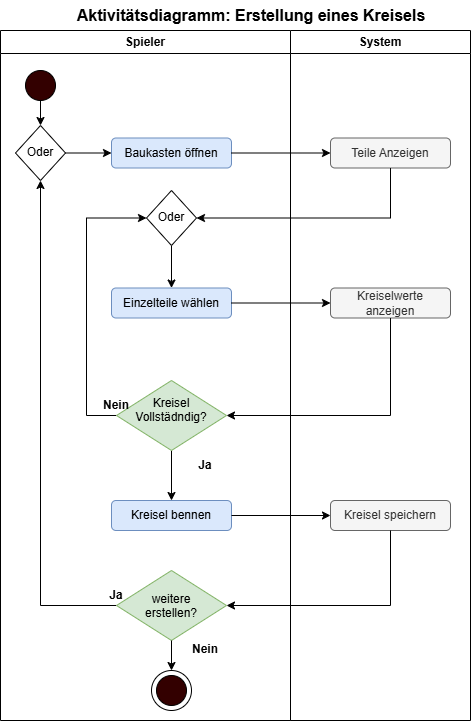

The diagram above was exported from draw.io. Its source (the exported page's mxGraphModel, read from the mxfile embedded in the PNG):
<mxGraphModel dx="983" dy="510" grid="1" gridSize="10" guides="1" tooltips="1" connect="1" arrows="1" fold="1" page="1" pageScale="1" pageWidth="827" pageHeight="1169" background="light-dark(#FFFFFF,#121212)" math="0" shadow="0">
  <root>
    <mxCell id="0" />
    <mxCell id="1" parent="0" />
    <mxCell id="0Jxz6BGbuLQVS7qCA9hh-1" parent="1" style="text;html=1;whiteSpace=wrap;strokeColor=none;fillColor=none;align=center;verticalAlign=middle;rounded=0;" value="&lt;font style=&quot;font-size: 16px;&quot;&gt;&lt;b&gt;Aktivitätsdiagramm: Erstellung eines Kreisels&lt;/b&gt;&lt;/font&gt;" vertex="1">
      <mxGeometry height="30" width="370" x="190" y="40" as="geometry" />
    </mxCell>
    <mxCell id="0Jxz6BGbuLQVS7qCA9hh-5" parent="1" style="swimlane;whiteSpace=wrap;html=1;fillColor=#FFFFFF;" value="Spieler" vertex="1">
      <mxGeometry height="690" width="290" x="124" y="70" as="geometry" />
    </mxCell>
    <mxCell id="0Jxz6BGbuLQVS7qCA9hh-14" parent="0Jxz6BGbuLQVS7qCA9hh-5" style="rounded=1;whiteSpace=wrap;html=1;roundedPerimeter=1;fillColor=#dae8fc;strokeColor=#6c8ebf;" value="Einzelteile wählen" vertex="1">
      <mxGeometry height="30" width="120" x="111" y="257.5" as="geometry" />
    </mxCell>
    <mxCell id="0Jxz6BGbuLQVS7qCA9hh-26" edge="1" parent="0Jxz6BGbuLQVS7qCA9hh-5" source="0Jxz6BGbuLQVS7qCA9hh-19" style="edgeStyle=orthogonalEdgeStyle;rounded=0;orthogonalLoop=1;jettySize=auto;html=1;exitX=0.5;exitY=1;exitDx=0;exitDy=0;entryX=0.5;entryY=0;entryDx=0;entryDy=0;defaultLabelBackgroundColor=gap;" target="0Jxz6BGbuLQVS7qCA9hh-25">
      <mxGeometry relative="1" as="geometry" />
    </mxCell>
    <mxCell id="0Jxz6BGbuLQVS7qCA9hh-63" edge="1" parent="0Jxz6BGbuLQVS7qCA9hh-5" source="0Jxz6BGbuLQVS7qCA9hh-19" style="edgeStyle=orthogonalEdgeStyle;rounded=0;orthogonalLoop=1;jettySize=auto;html=1;exitX=0;exitY=0.5;exitDx=0;exitDy=0;entryX=0;entryY=0.5;entryDx=0;entryDy=0;defaultLabelBackgroundColor=gap;" target="0Jxz6BGbuLQVS7qCA9hh-44">
      <mxGeometry relative="1" x="0.0015" as="geometry">
        <Array as="points">
          <mxPoint x="86" y="385" />
          <mxPoint x="86" y="187.5" />
        </Array>
      </mxGeometry>
    </mxCell>
    <mxCell id="0Jxz6BGbuLQVS7qCA9hh-19" parent="0Jxz6BGbuLQVS7qCA9hh-5" style="rhombus;whiteSpace=wrap;html=1;shapeInside=1;fillColor=#d5e8d4;strokeColor=#82b366;" value="&lt;span style=&quot;text-decoration-line: inherit; background-color: transparent; color: light-dark(#000000, var(--ge-light-color, #ffffff));&quot;&gt;Kreisel&lt;/span&gt;&lt;div&gt;Vollstädndig?&lt;/div&gt;" vertex="1">
      <mxGeometry height="70" width="110" x="116" y="350" as="geometry" />
    </mxCell>
    <mxCell id="0Jxz6BGbuLQVS7qCA9hh-25" parent="0Jxz6BGbuLQVS7qCA9hh-5" style="rounded=1;whiteSpace=wrap;html=1;roundedPerimeter=1;fillColor=#dae8fc;strokeColor=#6c8ebf;" value="Kreisel bennen" vertex="1">
      <mxGeometry height="30" width="120" x="111" y="470" as="geometry" />
    </mxCell>
    <mxCell id="0Jxz6BGbuLQVS7qCA9hh-33" parent="0Jxz6BGbuLQVS7qCA9hh-5" style="text;html=1;whiteSpace=wrap;strokeColor=none;fillColor=none;align=center;verticalAlign=middle;rounded=0;" value="&lt;b&gt;Ja&lt;/b&gt;" vertex="1">
      <mxGeometry height="30" width="60" x="175" y="420" as="geometry" />
    </mxCell>
    <mxCell id="0Jxz6BGbuLQVS7qCA9hh-36" parent="0Jxz6BGbuLQVS7qCA9hh-5" style="ellipse;whiteSpace=wrap;html=1;shapeInside=1;aspect=fixed;" value="" vertex="1">
      <mxGeometry height="40" width="40" x="151" y="640" as="geometry" />
    </mxCell>
    <mxCell id="0Jxz6BGbuLQVS7qCA9hh-37" parent="0Jxz6BGbuLQVS7qCA9hh-5" style="ellipse;whiteSpace=wrap;html=1;shapeInside=1;aspect=fixed;fillColor=#330000;" value="" vertex="1">
      <mxGeometry height="30" width="30" x="156" y="645" as="geometry" />
    </mxCell>
    <mxCell id="0Jxz6BGbuLQVS7qCA9hh-34" parent="0Jxz6BGbuLQVS7qCA9hh-5" style="text;html=1;whiteSpace=wrap;strokeColor=none;fillColor=none;align=center;verticalAlign=middle;rounded=0;" value="&lt;b&gt;Nein&lt;/b&gt;" vertex="1">
      <mxGeometry height="30" width="60" x="175" y="604" as="geometry" />
    </mxCell>
    <mxCell id="0Jxz6BGbuLQVS7qCA9hh-48" edge="1" parent="0Jxz6BGbuLQVS7qCA9hh-5" source="0Jxz6BGbuLQVS7qCA9hh-29" style="edgeStyle=orthogonalEdgeStyle;rounded=0;orthogonalLoop=1;jettySize=auto;html=1;exitX=0;exitY=0.5;exitDx=0;exitDy=0;defaultLabelBackgroundColor=gap;" target="0Jxz6BGbuLQVS7qCA9hh-41">
      <mxGeometry relative="1" as="geometry" />
    </mxCell>
    <mxCell id="0Jxz6BGbuLQVS7qCA9hh-29" parent="0Jxz6BGbuLQVS7qCA9hh-5" style="rhombus;whiteSpace=wrap;html=1;shapeInside=1;fillColor=#d5e8d4;strokeColor=#82b366;" value="&lt;div&gt;&lt;br&gt;&lt;/div&gt;&lt;div&gt;weitere erstellen?&lt;/div&gt;" vertex="1">
      <mxGeometry height="70" width="110" x="116" y="540" as="geometry" />
    </mxCell>
    <mxCell id="0Jxz6BGbuLQVS7qCA9hh-35" edge="1" parent="0Jxz6BGbuLQVS7qCA9hh-5" source="0Jxz6BGbuLQVS7qCA9hh-29" style="edgeStyle=orthogonalEdgeStyle;rounded=0;orthogonalLoop=1;jettySize=auto;html=1;exitX=0.5;exitY=1;exitDx=0;exitDy=0;defaultLabelBackgroundColor=gap;entryX=0.5;entryY=0;entryDx=0;entryDy=0;" target="0Jxz6BGbuLQVS7qCA9hh-36">
      <mxGeometry relative="1" as="geometry">
        <mxPoint x="149.99999999999977" y="630" as="targetPoint" />
      </mxGeometry>
    </mxCell>
    <mxCell id="0Jxz6BGbuLQVS7qCA9hh-2" parent="0Jxz6BGbuLQVS7qCA9hh-5" style="ellipse;whiteSpace=wrap;html=1;shapeInside=1;aspect=fixed;fillColor=#330000;" value="" vertex="1">
      <mxGeometry height="30" width="30" x="25" y="40" as="geometry" />
    </mxCell>
    <mxCell id="0Jxz6BGbuLQVS7qCA9hh-4" parent="0Jxz6BGbuLQVS7qCA9hh-5" style="rounded=1;whiteSpace=wrap;html=1;roundedPerimeter=1;fillColor=#dae8fc;strokeColor=#6c8ebf;" value="Baukasten öffnen" vertex="1">
      <mxGeometry height="30" width="120" x="111" y="107.5" as="geometry" />
    </mxCell>
    <mxCell id="0Jxz6BGbuLQVS7qCA9hh-3" edge="1" parent="0Jxz6BGbuLQVS7qCA9hh-5" source="0Jxz6BGbuLQVS7qCA9hh-2" style="endArrow=classic;html=1;rounded=0;defaultLabelBackgroundColor=gap;entryX=0.5;entryY=0;entryDx=0;entryDy=0;" target="0Jxz6BGbuLQVS7qCA9hh-41" value="">
      <mxGeometry height="50" relative="1" width="50" as="geometry">
        <mxPoint x="255" y="217.5" as="sourcePoint" />
        <mxPoint x="-30" y="77.5" as="targetPoint" />
      </mxGeometry>
    </mxCell>
    <mxCell id="0Jxz6BGbuLQVS7qCA9hh-49" edge="1" parent="0Jxz6BGbuLQVS7qCA9hh-5" source="0Jxz6BGbuLQVS7qCA9hh-41" style="edgeStyle=orthogonalEdgeStyle;rounded=0;orthogonalLoop=1;jettySize=auto;html=1;exitX=1;exitY=0.5;exitDx=0;exitDy=0;entryX=0;entryY=0.5;entryDx=0;entryDy=0;defaultLabelBackgroundColor=gap;" target="0Jxz6BGbuLQVS7qCA9hh-4">
      <mxGeometry relative="1" as="geometry" />
    </mxCell>
    <mxCell id="0Jxz6BGbuLQVS7qCA9hh-41" parent="0Jxz6BGbuLQVS7qCA9hh-5" style="rhombus;whiteSpace=wrap;html=1;shapeInside=1;" value="&lt;div&gt;&lt;br&gt;&lt;/div&gt;&lt;div&gt;&lt;br&gt;&lt;/div&gt;&lt;div&gt;Oder&lt;/div&gt;" vertex="1">
      <mxGeometry height="55" width="50" x="15" y="95" as="geometry" />
    </mxCell>
    <mxCell id="0Jxz6BGbuLQVS7qCA9hh-62" edge="1" parent="0Jxz6BGbuLQVS7qCA9hh-5" source="0Jxz6BGbuLQVS7qCA9hh-44" style="edgeStyle=orthogonalEdgeStyle;rounded=0;orthogonalLoop=1;jettySize=auto;html=1;exitX=0.5;exitY=1;exitDx=0;exitDy=0;defaultLabelBackgroundColor=gap;" target="0Jxz6BGbuLQVS7qCA9hh-14">
      <mxGeometry relative="1" as="geometry" />
    </mxCell>
    <mxCell id="0Jxz6BGbuLQVS7qCA9hh-44" parent="0Jxz6BGbuLQVS7qCA9hh-5" style="rhombus;whiteSpace=wrap;html=1;shapeInside=1;" value="&lt;div&gt;&lt;br&gt;&lt;/div&gt;&lt;div&gt;&lt;br&gt;&lt;/div&gt;&lt;div&gt;Oder&lt;/div&gt;" vertex="1">
      <mxGeometry height="55" width="50" x="146" y="160" as="geometry" />
    </mxCell>
    <mxCell id="0Jxz6BGbuLQVS7qCA9hh-60" edge="1" parent="0Jxz6BGbuLQVS7qCA9hh-5" source="0Jxz6BGbuLQVS7qCA9hh-44" style="edgeStyle=orthogonalEdgeStyle;rounded=0;orthogonalLoop=1;jettySize=auto;html=1;innerLoopWaypoints=1;exitX=0.5;exitY=1;exitDx=0;exitDy=0;defaultLabelBackgroundColor=gap;" target="0Jxz6BGbuLQVS7qCA9hh-44">
      <mxGeometry relative="1" as="geometry" />
    </mxCell>
    <mxCell id="0Jxz6BGbuLQVS7qCA9hh-61" edge="1" parent="0Jxz6BGbuLQVS7qCA9hh-5" source="0Jxz6BGbuLQVS7qCA9hh-44" style="edgeStyle=orthogonalEdgeStyle;rounded=0;orthogonalLoop=1;jettySize=auto;html=1;innerLoopWaypoints=1;exitX=0.5;exitY=1;exitDx=0;exitDy=0;defaultLabelBackgroundColor=gap;" target="0Jxz6BGbuLQVS7qCA9hh-44">
      <mxGeometry relative="1" as="geometry" />
    </mxCell>
    <mxCell id="0Jxz6BGbuLQVS7qCA9hh-22" parent="0Jxz6BGbuLQVS7qCA9hh-5" style="text;html=1;whiteSpace=wrap;strokeColor=none;fillColor=none;align=center;verticalAlign=middle;rounded=0;" value="&lt;b&gt;Nein&lt;/b&gt;" vertex="1">
      <mxGeometry height="30" width="60" x="86" y="360" as="geometry" />
    </mxCell>
    <mxCell id="0Jxz6BGbuLQVS7qCA9hh-70" parent="0Jxz6BGbuLQVS7qCA9hh-5" style="text;html=1;whiteSpace=wrap;strokeColor=none;fillColor=none;align=center;verticalAlign=middle;rounded=0;" value="&lt;b&gt;Ja&lt;/b&gt;" vertex="1">
      <mxGeometry height="30" width="60" x="86" y="550" as="geometry" />
    </mxCell>
    <mxCell id="0Jxz6BGbuLQVS7qCA9hh-10" parent="1" style="swimlane;whiteSpace=wrap;html=1;fillColor=#FFFFFF;" value="System" vertex="1">
      <mxGeometry height="690" width="180" x="414" y="70" as="geometry" />
    </mxCell>
    <mxCell id="0Jxz6BGbuLQVS7qCA9hh-12" parent="0Jxz6BGbuLQVS7qCA9hh-10" style="rounded=1;whiteSpace=wrap;html=1;roundedPerimeter=1;fillColor=#f5f5f5;fontColor=#333333;strokeColor=#666666;" value="Teile Anzeigen" vertex="1">
      <mxGeometry height="30" width="120" x="40" y="107.5" as="geometry" />
    </mxCell>
    <mxCell id="0Jxz6BGbuLQVS7qCA9hh-17" parent="0Jxz6BGbuLQVS7qCA9hh-10" style="rounded=1;whiteSpace=wrap;html=1;roundedPerimeter=1;fillColor=#f5f5f5;fontColor=#333333;strokeColor=#666666;" value="Kreiselwerte anzeigen" vertex="1">
      <mxGeometry height="30" width="120" x="40" y="257.5" as="geometry" />
    </mxCell>
    <mxCell id="0Jxz6BGbuLQVS7qCA9hh-28" parent="0Jxz6BGbuLQVS7qCA9hh-10" style="rounded=1;whiteSpace=wrap;html=1;roundedPerimeter=1;fillColor=#f5f5f5;fontColor=#333333;strokeColor=#666666;" value="Kreisel speichern" vertex="1">
      <mxGeometry height="30" width="120" x="40" y="470" as="geometry" />
    </mxCell>
    <mxCell id="0Jxz6BGbuLQVS7qCA9hh-11" edge="1" parent="1" source="0Jxz6BGbuLQVS7qCA9hh-4" style="endArrow=classic;html=1;rounded=0;defaultLabelBackgroundColor=gap;exitX=1;exitY=0.5;exitDx=0;exitDy=0;" target="0Jxz6BGbuLQVS7qCA9hh-12" value="">
      <mxGeometry height="50" relative="1" width="50" as="geometry">
        <mxPoint x="380" y="205" as="sourcePoint" />
        <mxPoint x="440" y="200" as="targetPoint" />
      </mxGeometry>
    </mxCell>
    <mxCell id="0Jxz6BGbuLQVS7qCA9hh-27" edge="1" parent="1" source="0Jxz6BGbuLQVS7qCA9hh-25" style="edgeStyle=orthogonalEdgeStyle;rounded=0;orthogonalLoop=1;jettySize=auto;html=1;exitX=1;exitY=0.5;exitDx=0;exitDy=0;defaultLabelBackgroundColor=gap;" target="0Jxz6BGbuLQVS7qCA9hh-28">
      <mxGeometry relative="1" as="geometry">
        <mxPoint x="450" y="425" as="targetPoint" />
      </mxGeometry>
    </mxCell>
    <mxCell id="0Jxz6BGbuLQVS7qCA9hh-64" edge="1" parent="1" source="0Jxz6BGbuLQVS7qCA9hh-14" style="edgeStyle=orthogonalEdgeStyle;rounded=0;orthogonalLoop=1;jettySize=auto;html=1;exitX=1;exitY=0.5;exitDx=0;exitDy=0;entryX=0;entryY=0.5;entryDx=0;entryDy=0;defaultLabelBackgroundColor=gap;" target="0Jxz6BGbuLQVS7qCA9hh-17">
      <mxGeometry relative="1" as="geometry" />
    </mxCell>
    <mxCell id="0Jxz6BGbuLQVS7qCA9hh-65" edge="1" parent="1" source="0Jxz6BGbuLQVS7qCA9hh-17" style="edgeStyle=orthogonalEdgeStyle;rounded=0;orthogonalLoop=1;jettySize=auto;html=1;exitX=0.5;exitY=1;exitDx=0;exitDy=0;entryX=1;entryY=0.5;entryDx=0;entryDy=0;defaultLabelBackgroundColor=gap;" target="0Jxz6BGbuLQVS7qCA9hh-19">
      <mxGeometry relative="1" as="geometry" />
    </mxCell>
    <mxCell id="0Jxz6BGbuLQVS7qCA9hh-66" edge="1" parent="1" source="0Jxz6BGbuLQVS7qCA9hh-12" style="edgeStyle=orthogonalEdgeStyle;rounded=0;orthogonalLoop=1;jettySize=auto;html=1;exitX=0.5;exitY=1;exitDx=0;exitDy=0;entryX=1;entryY=0.5;entryDx=0;entryDy=0;defaultLabelBackgroundColor=gap;" target="0Jxz6BGbuLQVS7qCA9hh-44">
      <mxGeometry relative="1" as="geometry" />
    </mxCell>
    <mxCell id="0Jxz6BGbuLQVS7qCA9hh-68" edge="1" parent="1" source="0Jxz6BGbuLQVS7qCA9hh-28" style="edgeStyle=orthogonalEdgeStyle;rounded=0;orthogonalLoop=1;jettySize=auto;html=1;exitX=0.5;exitY=1;exitDx=0;exitDy=0;entryX=1;entryY=0.5;entryDx=0;entryDy=0;defaultLabelBackgroundColor=gap;" target="0Jxz6BGbuLQVS7qCA9hh-29">
      <mxGeometry relative="1" as="geometry" />
    </mxCell>
  </root>
</mxGraphModel>